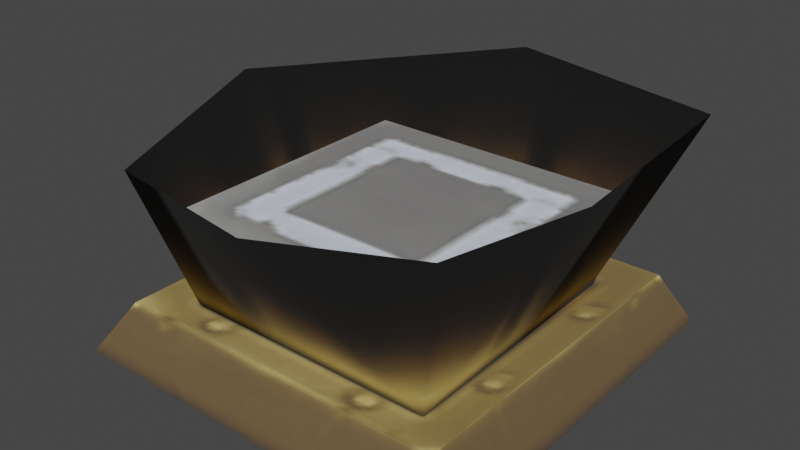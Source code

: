 # Source: model_pressure_onetime.blend  (saved by Blender 3.4.6; exported with 4.5.12 LTS)
import bpy
from mathutils import Matrix  # noqa: F401  (used for matrix-valued properties, if any)

bpy.ops.wm.read_factory_settings(use_empty=True)
scene = bpy.context.scene
scene.name = 'Scene'

# ---- collections
col_collection = bpy.data.collections.new('Collection'); scene.collection.children.link(col_collection)

# ---- images (referenced by path relative to the original .blend; pixels are not part of the script)
import os
ASSET_DIR = os.environ.get("B2B_ASSET_DIR", "")  # directory of the original .blend (textures are referenced by path, not embedded)
HERE = os.path.dirname(os.path.abspath(__file__))  # packed textures are extracted next to this script under _unpacked/

def load_image(name, relpath, width, height, colorspace="sRGB"):
    """Load a texture the original file referenced (path relative to the .blend, or extracted next to this script)."""
    p = next((c for c in (os.path.join(HERE, relpath), os.path.join(ASSET_DIR, relpath)) if relpath and os.path.exists(c)), "")
    if p:
        img = bpy.data.images.load(p, check_existing=True)
        img.name = name
    else:  # same state as the original file: an image datablock whose file is absent (Cycles renders it pink)
        img = bpy.data.images.new(name, width, height)
        img.source = "FILE"
        img.filepath = "//" + (relpath or name)
    img.colorspace_settings.name = colorspace
    return img
img_image_0 = load_image('Image_0', '_unpacked/Image_0.0253d63e.png', 128, 128, 'sRGB')

# ---- materials (node trees are filled in below, after node groups)
mat_skin_pressure_onetime = bpy.data.materials.new('skin_pressure_onetime')
mat_skin_pressure_onetime.use_backface_culling = True
mat_skin_pressure_onetime.use_transparent_shadow = False

# ---- material node trees
mat_skin_pressure_onetime.use_nodes = True; mat_skin_pressure_onetime.node_tree.nodes.clear()
_N = mat_skin_pressure_onetime.node_tree.nodes; _L = mat_skin_pressure_onetime.node_tree.links
n0 = _N.new('ShaderNodeBsdfPrincipled'); n0.name = 'Principled BSDF'; n0.location = (10, 300)
n0.distribution = 'GGX'
n0.subsurface_method = 'RANDOM_WALK_SKIN'
n0.inputs[2].default_value = 1.0
n0.inputs[27].default_value = (0.0, 0.0, 0.0, 1.0)
n0.inputs[28].default_value = 1.0
n1 = _N.new('ShaderNodeOutputMaterial'); n1.name = 'Material Output'; n1.location = (320, 270)
n2 = _N.new('ShaderNodeTexImage'); n2.name = 'Image Texture'; n2.location = (-440, 210)
n2.label = 'BASE COLOR'
n2.image = img_image_0
_L.new(n0.outputs[0], n1.inputs[0])
_L.new(n2.outputs[0], n0.inputs[0])
_L.new(n2.outputs[1], n0.inputs[4])
n1.is_active_output = True

# ---- world
world_world = bpy.data.worlds.new('World'); scene.world = world_world
world_world.use_nodes = True; world_world.node_tree.nodes.clear()
_N = world_world.node_tree.nodes; _L = world_world.node_tree.links
n0 = _N.new('ShaderNodeOutputWorld'); n0.name = 'World Output'; n0.location = (300, 300)
n1 = _N.new('ShaderNodeBackground'); n1.name = 'Background'; n1.location = (10, 300)
n1.inputs[0].default_value = (0.05088, 0.05088, 0.05088, 1.0)
_L.new(n1.outputs[0], n0.inputs[0])
n0.is_active_output = True
world_world.color = (0.05088, 0.05088, 0.05088)
world_world.use_sun_shadow = False
world_world.sun_shadow_jitter_overblur = 0.0

# ---- meshes
me_rsrc_world_dynamic_switch_button_model_pressure_onetime_meshnod = bpy.data.meshes.new('rsrc.world.dynamic.switch.button.model_pressure_onetime-MeshNod')
me_rsrc_world_dynamic_switch_button_model_pressure_onetime_meshnod.from_pydata([(0.0, -0.5891, 0.4782), (0.3122, -0.105, 0.3247), (-0.3122, -0.105, 0.3247), (-0.4313, -0.4796, 0.4312), (-0.4782, -0.5548, -2.425e-08), (-0.3307, -0.105, -0.3176), (-0.4067, -0.4588, -0.4242), (0.0, -0.4551, -0.4782), (0.3269, -0.105, -0.3195), (0.4267, -0.5262, -0.4147), (0.4782, -0.491, -2.146e-08), (0.5015, -0.5511, 0.445)], [], [(0, 11, 1), (2, 0, 1), (3, 0, 2), (2, 4, 3), (2, 5, 4), (4, 5, 6), (5, 7, 6), (5, 8, 7), (7, 8, 9), (8, 10, 9), (8, 1, 10), (10, 1, 11)])
me_rsrc_world_dynamic_switch_button_model_pressure_onetime_meshnod.polygons.foreach_set('use_smooth', [True] * 12)
_uv = me_rsrc_world_dynamic_switch_button_model_pressure_onetime_meshnod.uv_layers.new(name='UVMap')
_uv.uv.foreach_set('vector', [0.1192, 0.3684, 0.0, 0.3684, 0.0, 0.01218, 0.2416, 0.01218, 0.1192, 0.3684, 0.0, 0.01218, 0.2448, 0.3684, 0.1192, 0.3684, 0.2416, 0.01218, 0.2416, 0.01218, 0.3703, 0.3684, 0.2448, 0.3684, 0.2416, 0.01218, 0.4959, 0.01218, 0.3703, 0.3684, 0.3703, 0.3684, 0.4959, 0.01218, 0.4959, 0.3684, 0.4959, 0.01218, 0.6214, 0.3684, 0.4959, 0.3684, 0.4959, 0.01218, 0.747, 0.01218, 0.6214, 0.3684, 0.6214, 0.3684, 0.747, 0.01218, 0.747, 0.3684, 0.747, 0.01218, 0.8726, 0.3684, 0.747, 0.3684, 0.747, 0.01218, 1.0, 0.01218, 0.8726, 0.3684, 0.8726, 0.3684, 1.0, 0.01218, 1.0, 0.3684])
me_rsrc_world_dynamic_switch_button_model_pressure_onetime_meshnod.materials.append(mat_skin_pressure_onetime)
me_rsrc_world_dynamic_switch_button_model_pressure_onetime_meshnod.update()
me_rsrc_world_dynamic_switch_button_model_pressure_onetime_meshnod.normals_split_custom_set([tuple(v) for v in zip(*[iter([0.005336, 0.2886, 0.9574, 0.613, 0.4374, 0.6579, 0.5987, 0.4441, 0.6665, -0.6283, 0.4068, 0.6632, 0.005336, 0.2886, 0.9574, 0.5987, 0.4441, 0.6665, -0.6345, 0.3911, 0.6667, 0.005336, 0.2886, 0.9574, -0.6283, 0.4068, 0.6632, -0.6283, 0.4068, 0.6632, -0.9534, 0.3017, -0.003237, -0.6345, 0.3911, 0.6667, -0.6283, 0.4068, 0.6632, -0.6747, 0.4178, -0.6085, -0.9534, 0.3017, -0.003237, -0.9534, 0.3017, -0.003237, -0.6747, 0.4178, -0.6085, -0.7013, 0.3394, -0.6269, -0.6747, 0.4178, -0.6085, 0.02201, 0.3442, -0.9387, -0.7013, 0.3394, -0.6269, -0.6747, 0.4178, -0.6085, 0.6561, 0.4154, -0.63, 0.02201, 0.3442, -0.9387, 0.02201, 0.3442, -0.9387, 0.6561, 0.4154, -0.63, 0.7022, 0.3113, -0.6404, 0.6561, 0.4154, -0.63, 0.9362, 0.3502, -0.0307, 0.7022, 0.3113, -0.6404, 0.6561, 0.4154, -0.63, 0.5987, 0.4441, 0.6665, 0.9362, 0.3502, -0.0307, 0.9362, 0.3502, -0.0307, 0.5987, 0.4441, 0.6665, 0.613, 0.4374, 0.6579])] * 3)])
me_rsrc_world_dynamic_switch_button_model_pressure_onetime_mes = bpy.data.meshes.new('rsrc.world.dynamic.switch.button.model_pressure_onetime-Mes')
me_rsrc_world_dynamic_switch_button_model_pressure_onetime_mes.from_pydata([(-5.209e-09, -0.1103, -0.3173), (0.3151, -0.1103, -0.3173), (0.3036, -0.1433, 0.2838), (-3.632e-08, -0.1433, 0.2838), (-0.315, -0.1103, -0.3173), (-0.3036, -0.1433, 0.2838)], [], [(0, 1, 2), (2, 3, 0), (4, 0, 3), (3, 5, 4)])
_uv = me_rsrc_world_dynamic_switch_button_model_pressure_onetime_mes.uv_layers.new(name='UVMap')
_uv.uv.foreach_set('vector', [0.761, 0.5462, 0.9947, 0.5459, 0.9723, 0.9892, 0.9723, 0.9892, 0.761, 0.9893, 0.761, 0.5462, 0.9947, 0.5459, 0.761, 0.5462, 0.761, 0.9893, 0.761, 0.9893, 0.9723, 0.9892, 0.9947, 0.5459])
me_rsrc_world_dynamic_switch_button_model_pressure_onetime_mes.materials.append(mat_skin_pressure_onetime)
me_rsrc_world_dynamic_switch_button_model_pressure_onetime_mes.update()
me_rsrc_world_dynamic_switch_button_model_pressure_onetime_mes.normals_split_custom_set([tuple(v) for v in zip(*[iter([-1.755e-07, -0.9985, -0.05474, -1.755e-07, -0.9985, -0.05474, -1.755e-07, -0.9985, -0.05474, 2.367e-05, -0.9985, -0.05475, 2.367e-05, -0.9985, -0.05475, 2.367e-05, -0.9985, -0.05475, 1.756e-07, -0.9985, -0.05475, 1.756e-07, -0.9985, -0.05475, 1.756e-07, -0.9985, -0.05475, -2.367e-05, -0.9985, -0.05474, -2.367e-05, -0.9985, -0.05474, -2.367e-05, -0.9985, -0.05474])] * 3)])
me_rsrc_world_dynamic_switch_button_model_pressure_onetime_mes_001 = bpy.data.meshes.new('rsrc.world.dynamic.switch.button.model_pressure_onetime-Mes.001')
me_rsrc_world_dynamic_switch_button_model_pressure_onetime_mes_001.from_pydata([(-0.3674, -0.3359, 0.01435), (-0.3674, -0.3359, 0.3811), (-0.3204, -0.1151, 0.3274), (-0.3204, -0.1151, 0.003079), (-0.3205, -0.1151, -0.3196), (1.036e-05, -0.3359, -0.3559), (-2.787e-06, -0.1151, -0.318), (0.3681, -0.3359, -0.3541), (0.3204, -0.1151, -0.3196), (0.3681, -0.3359, 0.01435), (0.3204, -0.1151, 0.003079), (0.3681, -0.3359, 0.3811), (0.3204, -0.1151, 0.3274), (1.037e-05, -0.3359, 0.3811), (-0.3674, -0.3359, -0.3541)], [], [(0, 1, 2), (2, 3, 0), (14, 0, 3), (3, 4, 14), (5, 14, 4), (4, 6, 5), (7, 5, 6), (6, 8, 7), (9, 7, 8), (8, 10, 9), (11, 9, 10), (10, 12, 11), (0, 13, 1), (5, 0, 14), (5, 13, 0), (9, 13, 5), (9, 5, 7), (11, 13, 9)])
me_rsrc_world_dynamic_switch_button_model_pressure_onetime_mes_001.polygons.foreach_set('use_smooth', [1, 0, 1, 1, 1, 1, 1, 1, 1, 1, 0, 0, 0, 0, 0, 0, 0, 0])
_uv = me_rsrc_world_dynamic_switch_button_model_pressure_onetime_mes_001.uv_layers.new(name='UVMap')
_uv.uv.foreach_set('vector', [0.5707, 0.4964, 0.5094, 0.4964, 0.5094, 0.3791, 0.5094, 0.3791, 0.5707, 0.3791, 0.5707, 0.4964, 0.6329, 0.4964, 0.5707, 0.4964, 0.5707, 0.3791, 0.5707, 0.3791, 0.6329, 0.3791, 0.6329, 0.4964, 0.7517, 0.4964, 0.6329, 0.4964, 0.6329, 0.3791, 0.6329, 0.3791, 0.7517, 0.3791, 0.7517, 0.4964, 0.8809, 0.4964, 0.7517, 0.4964, 0.7517, 0.3791, 0.7517, 0.3791, 0.8809, 0.3791, 0.8809, 0.4964, 0.9405, 0.4964, 0.8809, 0.4964, 0.8809, 0.3791, 0.8809, 0.3791, 0.9405, 0.3791, 0.9405, 0.4964, 0.9934, 0.4964, 0.9405, 0.4964, 0.9405, 0.3791, 0.9405, 0.3791, 0.9934, 0.3791, 0.9934, 0.4964, 0.5095, 0.7501, 0.7418, 0.9893, 0.5095, 0.9893, 0.7418, 0.5062, 0.5095, 0.7501, 0.5095, 0.5069, 0.7418, 0.5062, 0.7418, 0.9893, 0.5095, 0.7501, 0.5095, 0.7493, 0.7418, 0.9893, 0.7418, 0.5062, 0.5095, 0.7493, 0.7418, 0.5062, 0.5095, 0.5069, 0.5095, 0.9893, 0.7418, 0.9893, 0.5095, 0.7493])
me_rsrc_world_dynamic_switch_button_model_pressure_onetime_mes_001.materials.append(mat_skin_pressure_onetime)
me_rsrc_world_dynamic_switch_button_model_pressure_onetime_mes_001.update()
me_rsrc_world_dynamic_switch_button_model_pressure_onetime_mes_001.normals_split_custom_set([tuple(v) for v in zip(*[iter([-0.9781, 0.2083, -2.664e-05, -0.9781, 0.2083, -2.664e-05, -0.9781, 0.2083, -2.664e-05, -0.9781, 0.2082, 0.0, -0.9781, 0.2082, 0.0, -0.9781, 0.2082, 0.0, -0.6956, 0.2531, -0.6723, -0.9781, 0.2082, 0.0, -0.9781, 0.2081, 8.433e-05, -0.9781, 0.2081, 8.433e-05, -0.6701, 0.2553, -0.697, -0.6956, 0.2531, -0.6723, 0.002955, 0.1666, -0.986, -0.6956, 0.2531, -0.6723, -0.6701, 0.2553, -0.697, -0.6701, 0.2553, -0.697, 0.003151, 0.1665, -0.986, 0.002955, 0.1666, -0.986, 0.6934, 0.2588, -0.6725, 0.002955, 0.1666, -0.986, 0.003151, 0.1665, -0.986, 0.003151, 0.1665, -0.986, 0.6667, 0.2536, -0.7008, 0.6934, 0.2588, -0.6725, 0.9775, 0.2111, 7.363e-06, 0.6934, 0.2588, -0.6725, 0.6667, 0.2536, -0.7008, 0.6667, 0.2536, -0.7008, 0.9775, 0.2111, 1.209e-05, 0.9775, 0.2111, 7.363e-06, 0.9775, 0.2111, 9.857e-05, 0.9775, 0.2111, 9.857e-05, 0.9775, 0.2111, 9.857e-05, 0.9775, 0.2109, 0.0, 0.9775, 0.2109, 0.0, 0.9775, 0.2109, 0.0, 0.0, -1.0, 0.0, 0.0, -1.0, 0.0, 0.0, -1.0, 0.0, 0.0, -1.0, 0.0, 0.0, -1.0, 0.0, 0.0, -1.0, 0.0, 0.0, -1.0, 0.0, 0.0, -1.0, 0.0, 0.0, -1.0, 0.0, 0.0, -1.0, -2.278e-08, 0.0, -1.0, -2.278e-08, 0.0, -1.0, -2.278e-08, 0.0, -1.0, 0.0, 0.0, -1.0, 0.0, 0.0, -1.0, 0.0, 0.0, -1.0, 0.0, 0.0, -1.0, 0.0, 0.0, -1.0, 0.0])] * 3)])
me_rsrc_world_dynamic_switch_button_model_pressure_onetime_mes_002 = bpy.data.meshes.new('rsrc.world.dynamic.switch.button.model_pressure_onetime-Mes.002')
me_rsrc_world_dynamic_switch_button_model_pressure_onetime_mes_002.from_pydata([(-0.5, 2.186e-08, -0.5), (0.5, 2.186e-08, -0.5), (-0.4253, -0.125, -0.4253), (0.5, -2.186e-08, 0.5), (0.4253, -0.125, 0.4477), (-0.5, -2.186e-08, 0.5), (-0.4253, -0.125, 0.4477), (0.0, -0.04753, -2.078e-09), (0.4253, -0.125, -0.4253)], [], [(0, 1, 8), (8, 2, 0), (1, 3, 4), (4, 8, 1), (5, 0, 2), (2, 6, 5), (6, 7, 4), (8, 4, 7), (2, 7, 6), (2, 8, 7)])
me_rsrc_world_dynamic_switch_button_model_pressure_onetime_mes_002.polygons.foreach_set('use_smooth', [0, 0, 0, 0, 0, 0, 1, 1, 1, 1])
_uv = me_rsrc_world_dynamic_switch_button_model_pressure_onetime_mes_002.uv_layers.new(name='UVMap')
_uv.uv.foreach_set('vector', [0.006155, 0.3804, 0.4938, 0.3804, 0.4938, 0.5, 0.4938, 0.5, 0.006155, 0.5, 0.006155, 0.3804, 0.4938, 0.3804, 0.006155, 0.3804, 0.006155, 0.5, 0.006155, 0.5, 0.4938, 0.5, 0.4938, 0.3804, 0.4938, 0.3804, 0.006155, 0.3804, 0.006155, 0.5, 0.006155, 0.5, 0.4938, 0.5, 0.4938, 0.3804, 0.006155, 0.9923, 0.2502, 0.7568, 0.4938, 0.9923, 0.4938, 0.5, 0.4938, 0.9923, 0.2502, 0.7568, 0.006155, 0.5, 0.2502, 0.7568, 0.006155, 0.9923, 0.006155, 0.5, 0.4938, 0.5, 0.2502, 0.7568])
me_rsrc_world_dynamic_switch_button_model_pressure_onetime_mes_002.materials.append(mat_skin_pressure_onetime)
me_rsrc_world_dynamic_switch_button_model_pressure_onetime_mes_002.update()
me_rsrc_world_dynamic_switch_button_model_pressure_onetime_mes_002.normals_split_custom_set([tuple(v) for v in zip(*[iter([0.0, -0.5131, -0.8584, 0.0, -0.5131, -0.8584, 0.0, -0.5131, -0.8584, 0.0, -0.5131, -0.8584, 0.0, -0.5131, -0.8584, 0.0, -0.5131, -0.8584, 0.8584, -0.5131, -1.919e-08, 0.8584, -0.5131, -1.919e-08, 0.8584, -0.5131, -1.919e-08, 0.8584, -0.5131, 0.0, 0.8584, -0.5131, 0.0, 0.8584, -0.5131, 0.0, -0.8584, -0.5131, -1.919e-08, -0.8584, -0.5131, -1.919e-08, -0.8584, -0.5131, -1.919e-08, -0.8584, -0.5131, 0.0, -0.8584, -0.5131, 0.0, -0.8584, -0.5131, 0.0, 0.08742, -0.9922, -0.08865, 0.0, -1.0, 0.003599, -0.08742, -0.9922, -0.08865, -0.09033, -0.9918, 0.09033, -0.08742, -0.9922, -0.08865, 0.0, -1.0, 0.003599, 0.09033, -0.9918, 0.09033, 0.0, -1.0, 0.003599, 0.08742, -0.9922, -0.08865, 0.09033, -0.9918, 0.09033, -0.09033, -0.9918, 0.09033, 0.0, -1.0, 0.003599])] * 3)])

# ---- objects
ob_button_model_pressure_onetime_meshnodes__mesh_aura = bpy.data.objects.new('button.model_pressure_onetime-MeshNodes["mesh_aura"]', me_rsrc_world_dynamic_switch_button_model_pressure_onetime_meshnod)
ob_button_model_pressure_onetime_meshnodes__mesh_inactive = bpy.data.objects.new('button.model_pressure_onetime-MeshNodes["mesh_inactive"]', me_rsrc_world_dynamic_switch_button_model_pressure_onetime_mes)
ob_button_model_pressure_onetime_meshnodes__mesh_button = bpy.data.objects.new('button.model_pressure_onetime-MeshNodes["mesh_button"]', me_rsrc_world_dynamic_switch_button_model_pressure_onetime_mes_001)
ob_button_model_pressure_onetime_meshnodes__mesh_base = bpy.data.objects.new('button.model_pressure_onetime-MeshNodes["mesh_base"]', me_rsrc_world_dynamic_switch_button_model_pressure_onetime_mes_002)

# ---- transforms, parenting, visibility, modifiers, constraints
ob_button_model_pressure_onetime_meshnodes__mesh_aura.location = (0.0, 0.0, 0.0)
ob_button_model_pressure_onetime_meshnodes__mesh_aura.rotation_mode = 'QUATERNION'
ob_button_model_pressure_onetime_meshnodes__mesh_aura.rotation_quaternion = (0.7071, -0.7071, -1.57e-16, -9.358e-24)
ob_button_model_pressure_onetime_meshnodes__mesh_inactive.location = (0.0, 0.0, 0.0)
ob_button_model_pressure_onetime_meshnodes__mesh_inactive.rotation_mode = 'QUATERNION'
ob_button_model_pressure_onetime_meshnodes__mesh_inactive.rotation_quaternion = (0.7071, -0.7071, -1.57e-16, -9.358e-24)
ob_button_model_pressure_onetime_meshnodes__mesh_button.location = (0.0, 0.0, 0.0)
ob_button_model_pressure_onetime_meshnodes__mesh_button.rotation_mode = 'QUATERNION'
ob_button_model_pressure_onetime_meshnodes__mesh_button.rotation_quaternion = (0.7071, -0.7071, -1.57e-16, -9.358e-24)
ob_button_model_pressure_onetime_meshnodes__mesh_base.location = (0.0, 0.0, 0.0)
ob_button_model_pressure_onetime_meshnodes__mesh_base.rotation_mode = 'QUATERNION'
ob_button_model_pressure_onetime_meshnodes__mesh_base.rotation_quaternion = (0.7071, -0.7071, -1.57e-16, -9.358e-24)

# ---- collection membership
scene.collection.objects.link(ob_button_model_pressure_onetime_meshnodes__mesh_aura)
scene.collection.objects.link(ob_button_model_pressure_onetime_meshnodes__mesh_inactive)
scene.collection.objects.link(ob_button_model_pressure_onetime_meshnodes__mesh_button)
scene.collection.objects.link(ob_button_model_pressure_onetime_meshnodes__mesh_base)

# ---- scene / render settings (as saved in the file)
scene.frame_start = 1; scene.frame_end = 250; scene.frame_set(1)
scene.render.engine = 'BLENDER_EEVEE_NEXT'
scene.cycles.sampling_pattern = 'TABULATED_SOBOL'
scene.cycles.use_light_tree = False
scene.view_settings.view_transform = 'Filmic'
bpy.context.view_layer.update()

# ---- added for rendering (the .blend has no active camera and no usable light): camera, sun
cam_auto = bpy.data.cameras.new('AutoCamera')
cam_auto.lens = 50.0
cam_auto.sensor_width = 36.0
cam_auto.clip_end = 1000.0
ob_auto_camera = bpy.data.objects.new('AutoCamera', cam_auto)
scene.collection.objects.link(ob_auto_camera)
ob_auto_camera.location = (1.41911, -1.70203, 1.42925)
ob_auto_camera.rotation_euler = (1.09748, -7.21219e-08, 0.694738)
scene.camera = ob_auto_camera
light_auto_sun = bpy.data.lights.new('AutoSun', 'SUN')
light_auto_sun.energy = 3.0
light_auto_sun.angle = 0.0523599
ob_auto_sun = bpy.data.objects.new('AutoSun', light_auto_sun)
scene.collection.objects.link(ob_auto_sun)
ob_auto_sun.rotation_euler = (0.872665, 0.174533, 0.523599)
bpy.context.view_layer.update()
